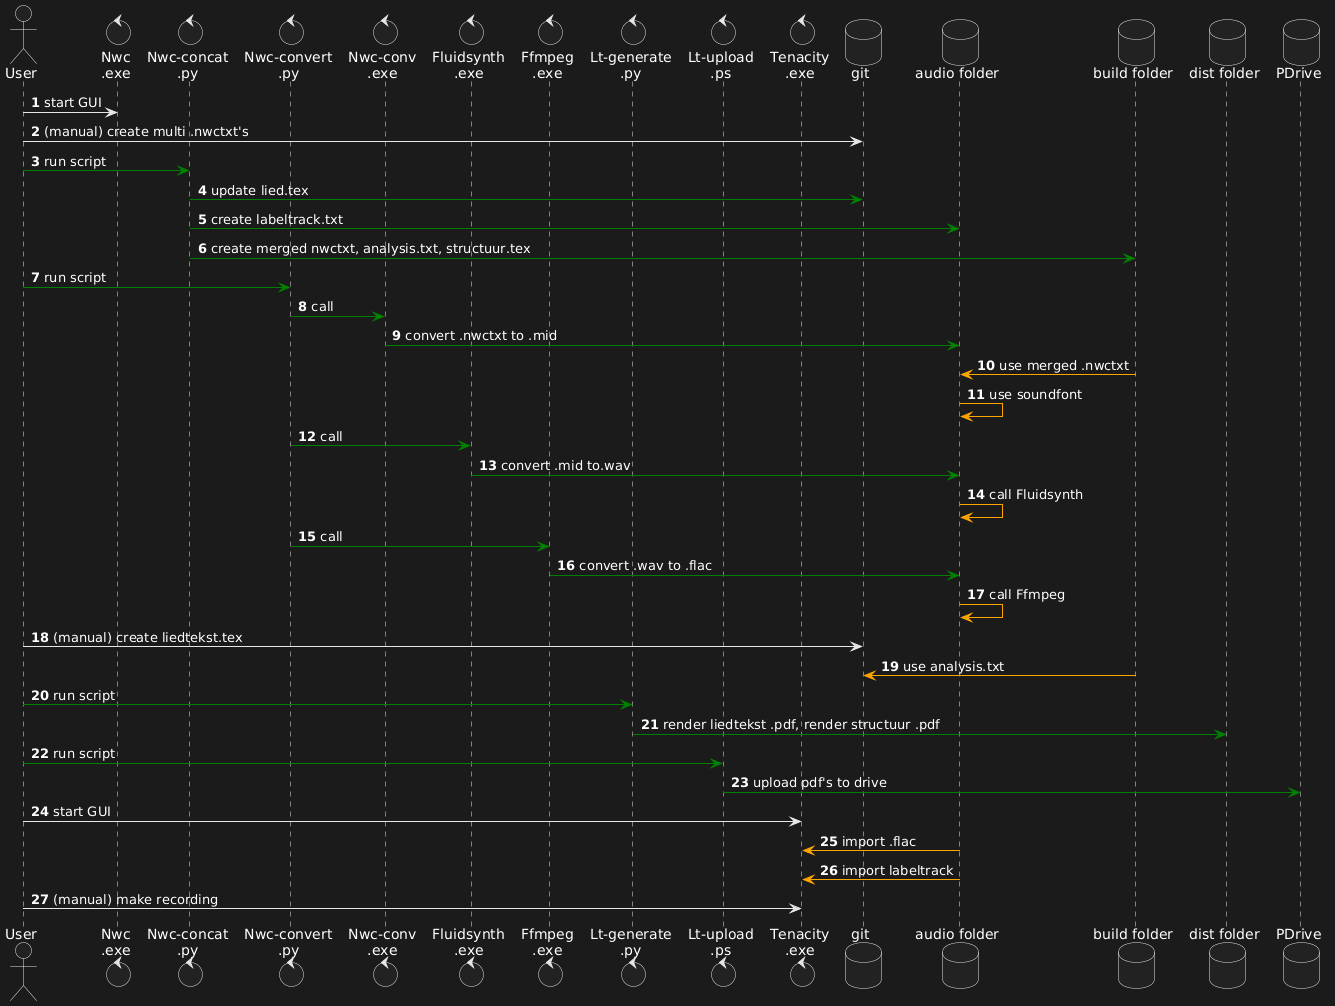

The diagram above was rendered by PlantUML. Its source (embedded in the PNG):
@startuml
actor       User       as u1
control     "Nwc\n.exe"     as nwc
control     "Nwc-concat\n.py"      as nwconcpy
control     "Nwc-convert\n.py"      as nwconvpy
control     "Nwc-conv\n.exe"  as nwconvexe
control     "Fluidsynth\n.exe"   as fluid
control     "Ffmpeg\n.exe" as ffmpeg
control     "Lt-generate\n.py" as ltgenerate
control     "Lt-upload\n.ps"    as ltupload
control     "Tenacity\n.exe"  as tenacity
database    "git" as repos
database    "audio folder" as audio
database    "build folder" as build
database    "dist folder" as dist
database    PDrive as pdrive

autonumber
u1 -> nwc : start GUI
u1 -> repos: (manual) create multi .nwctxt's
u1 -[#green]> nwconcpy : run script

' concat
nwconcpy -[#green]> repos: update lied.tex
nwconcpy -[#green]> audio : create labeltrack.txt
nwconcpy -[#green]> build: create merged nwctxt, analysis.txt, structuur.tex

' convert
u1 -[#green]> nwconvpy : run script
nwconvpy -[#green]> nwconvexe : call
nwconvexe -[#green]> audio: convert .nwctxt to .mid
build -[#orange]> audio: use merged .nwctxt
audio -[#orange]> audio: use soundfont
nwconvpy -[#green]> fluid : call
fluid -[#green]> audio : convert .mid to.wav
audio -[#orange]> audio: call Fluidsynth
nwconvpy -[#green]> ffmpeg : call
ffmpeg -[#green]> audio : convert .wav to .flac
audio -[#orange]> audio: call Ffmpeg

' lyrics
u1 -> repos: (manual) create liedtekst.tex
build -[#orange]> repos: use analysis.txt

u1 -[#green]> ltgenerate : run script
ltgenerate -[#green]> dist: render liedtekst .pdf, render structuur .pdf

' upload (in the near future, upload will be after record)
u1 -[#green]> ltupload : run script
ltupload -[#green]> pdrive : upload pdf's to drive

' record
u1 -> tenacity : start GUI
tenacity <[#orange]- audio : import .flac 
tenacity <[#orange]- audio : import labeltrack
u1 -> tenacity : (manual) make recording
@enduml